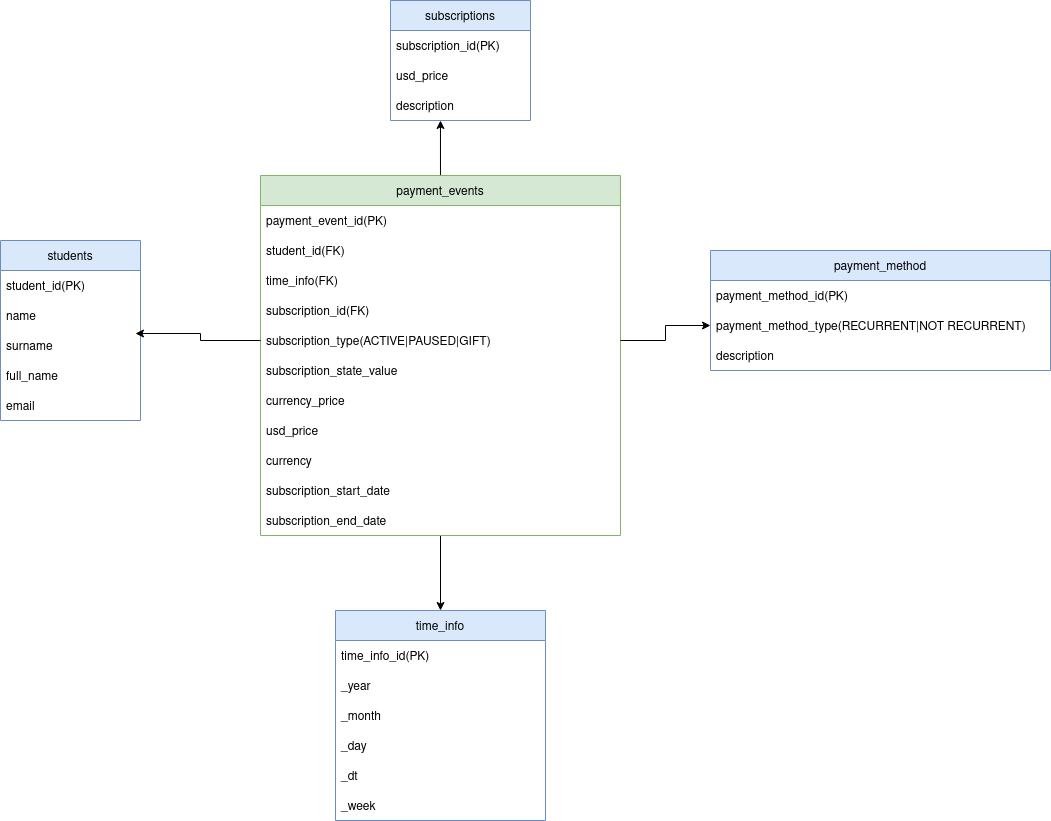

The diagram above was exported from draw.io. Its source (the exported page's mxGraphModel, read from the mxfile embedded in the PNG):
<mxGraphModel dx="1718" dy="400" grid="1" gridSize="10" guides="1" tooltips="1" connect="1" arrows="1" fold="1" page="1" pageScale="1" pageWidth="850" pageHeight="1100" math="0" shadow="0">
  <root>
    <mxCell id="YXftaYks1eBRk9cSYd2E-0" />
    <mxCell id="YXftaYks1eBRk9cSYd2E-1" parent="YXftaYks1eBRk9cSYd2E-0" />
    <mxCell id="ChjPTBOK0SRTV5v5pYnE-0" value="students" style="swimlane;fontStyle=0;childLayout=stackLayout;horizontal=1;startSize=30;horizontalStack=0;resizeParent=1;resizeParentMax=0;resizeLast=0;collapsible=1;marginBottom=0;fillColor=#dae8fc;strokeColor=#6c8ebf;" vertex="1" parent="YXftaYks1eBRk9cSYd2E-1">
      <mxGeometry x="-140" y="240" width="140" height="180" as="geometry" />
    </mxCell>
    <mxCell id="ChjPTBOK0SRTV5v5pYnE-1" value="student_id(PK)" style="text;strokeColor=none;fillColor=none;align=left;verticalAlign=middle;spacingLeft=4;spacingRight=4;overflow=hidden;points=[[0,0.5],[1,0.5]];portConstraint=eastwest;rotatable=0;" vertex="1" parent="ChjPTBOK0SRTV5v5pYnE-0">
      <mxGeometry y="30" width="140" height="30" as="geometry" />
    </mxCell>
    <mxCell id="ChjPTBOK0SRTV5v5pYnE-2" value="name" style="text;strokeColor=none;fillColor=none;align=left;verticalAlign=middle;spacingLeft=4;spacingRight=4;overflow=hidden;points=[[0,0.5],[1,0.5]];portConstraint=eastwest;rotatable=0;" vertex="1" parent="ChjPTBOK0SRTV5v5pYnE-0">
      <mxGeometry y="60" width="140" height="30" as="geometry" />
    </mxCell>
    <mxCell id="ChjPTBOK0SRTV5v5pYnE-3" value="surname" style="text;strokeColor=none;fillColor=none;align=left;verticalAlign=middle;spacingLeft=4;spacingRight=4;overflow=hidden;points=[[0,0.5],[1,0.5]];portConstraint=eastwest;rotatable=0;" vertex="1" parent="ChjPTBOK0SRTV5v5pYnE-0">
      <mxGeometry y="90" width="140" height="30" as="geometry" />
    </mxCell>
    <mxCell id="ChjPTBOK0SRTV5v5pYnE-4" value="full_name" style="text;strokeColor=none;fillColor=none;align=left;verticalAlign=middle;spacingLeft=4;spacingRight=4;overflow=hidden;points=[[0,0.5],[1,0.5]];portConstraint=eastwest;rotatable=0;" vertex="1" parent="ChjPTBOK0SRTV5v5pYnE-0">
      <mxGeometry y="120" width="140" height="30" as="geometry" />
    </mxCell>
    <mxCell id="ChjPTBOK0SRTV5v5pYnE-5" value="email" style="text;strokeColor=none;fillColor=none;align=left;verticalAlign=middle;spacingLeft=4;spacingRight=4;overflow=hidden;points=[[0,0.5],[1,0.5]];portConstraint=eastwest;rotatable=0;" vertex="1" parent="ChjPTBOK0SRTV5v5pYnE-0">
      <mxGeometry y="150" width="140" height="30" as="geometry" />
    </mxCell>
    <mxCell id="bVnJhGDTo_2e3XI1O0M5-0" value="subscriptions" style="swimlane;fontStyle=0;childLayout=stackLayout;horizontal=1;startSize=30;horizontalStack=0;resizeParent=1;resizeParentMax=0;resizeLast=0;collapsible=1;marginBottom=0;fillColor=#dae8fc;strokeColor=#6c8ebf;" vertex="1" parent="YXftaYks1eBRk9cSYd2E-1">
      <mxGeometry x="250" width="140" height="120" as="geometry" />
    </mxCell>
    <mxCell id="bVnJhGDTo_2e3XI1O0M5-1" value="subscription_id(PK)" style="text;strokeColor=none;fillColor=none;align=left;verticalAlign=middle;spacingLeft=4;spacingRight=4;overflow=hidden;points=[[0,0.5],[1,0.5]];portConstraint=eastwest;rotatable=0;" vertex="1" parent="bVnJhGDTo_2e3XI1O0M5-0">
      <mxGeometry y="30" width="140" height="30" as="geometry" />
    </mxCell>
    <mxCell id="RfLiC1Xeu-nRAo_CQWZ--0" value="usd_price" style="text;strokeColor=none;fillColor=none;align=left;verticalAlign=middle;spacingLeft=4;spacingRight=4;overflow=hidden;points=[[0,0.5],[1,0.5]];portConstraint=eastwest;rotatable=0;" vertex="1" parent="bVnJhGDTo_2e3XI1O0M5-0">
      <mxGeometry y="60" width="140" height="30" as="geometry" />
    </mxCell>
    <mxCell id="bVnJhGDTo_2e3XI1O0M5-3" value="description" style="text;strokeColor=none;fillColor=none;align=left;verticalAlign=middle;spacingLeft=4;spacingRight=4;overflow=hidden;points=[[0,0.5],[1,0.5]];portConstraint=eastwest;rotatable=0;" vertex="1" parent="bVnJhGDTo_2e3XI1O0M5-0">
      <mxGeometry y="90" width="140" height="30" as="geometry" />
    </mxCell>
    <mxCell id="IZVS4q_4ZXSPKD9BylkE-1" style="edgeStyle=orthogonalEdgeStyle;rounded=0;orthogonalLoop=1;jettySize=auto;html=1;entryX=0.357;entryY=1;entryDx=0;entryDy=0;entryPerimeter=0;" edge="1" parent="YXftaYks1eBRk9cSYd2E-1" source="k64aDTCLhDlW4TVd8siT-4" target="bVnJhGDTo_2e3XI1O0M5-3">
      <mxGeometry relative="1" as="geometry" />
    </mxCell>
    <mxCell id="CFgmdfjMd9OjBL8f7qBo-7" style="edgeStyle=orthogonalEdgeStyle;rounded=0;orthogonalLoop=1;jettySize=auto;html=1;entryX=0.5;entryY=0;entryDx=0;entryDy=0;" edge="1" parent="YXftaYks1eBRk9cSYd2E-1" source="k64aDTCLhDlW4TVd8siT-4" target="CFgmdfjMd9OjBL8f7qBo-0">
      <mxGeometry relative="1" as="geometry" />
    </mxCell>
    <mxCell id="k64aDTCLhDlW4TVd8siT-4" value="payment_events" style="swimlane;fontStyle=0;childLayout=stackLayout;horizontal=1;startSize=30;horizontalStack=0;resizeParent=1;resizeParentMax=0;resizeLast=0;collapsible=1;marginBottom=0;fillColor=#d5e8d4;strokeColor=#82b366;" vertex="1" parent="YXftaYks1eBRk9cSYd2E-1">
      <mxGeometry x="120" y="175" width="360" height="360" as="geometry" />
    </mxCell>
    <mxCell id="uTqY6XAT7UZ_ridRJtcv-10" value="payment_event_id(PK)" style="text;strokeColor=none;fillColor=none;align=left;verticalAlign=middle;spacingLeft=4;spacingRight=4;overflow=hidden;points=[[0,0.5],[1,0.5]];portConstraint=eastwest;rotatable=0;" vertex="1" parent="k64aDTCLhDlW4TVd8siT-4">
      <mxGeometry y="30" width="360" height="30" as="geometry" />
    </mxCell>
    <mxCell id="k64aDTCLhDlW4TVd8siT-10" value="student_id(FK)" style="text;strokeColor=none;fillColor=none;align=left;verticalAlign=middle;spacingLeft=4;spacingRight=4;overflow=hidden;points=[[0,0.5],[1,0.5]];portConstraint=eastwest;rotatable=0;" vertex="1" parent="k64aDTCLhDlW4TVd8siT-4">
      <mxGeometry y="60" width="360" height="30" as="geometry" />
    </mxCell>
    <mxCell id="CFgmdfjMd9OjBL8f7qBo-8" value="time_info(FK)" style="text;strokeColor=none;fillColor=none;align=left;verticalAlign=middle;spacingLeft=4;spacingRight=4;overflow=hidden;points=[[0,0.5],[1,0.5]];portConstraint=eastwest;rotatable=0;" vertex="1" parent="k64aDTCLhDlW4TVd8siT-4">
      <mxGeometry y="90" width="360" height="30" as="geometry" />
    </mxCell>
    <mxCell id="k64aDTCLhDlW4TVd8siT-11" value="subscription_id(FK)" style="text;strokeColor=none;fillColor=none;align=left;verticalAlign=middle;spacingLeft=4;spacingRight=4;overflow=hidden;points=[[0,0.5],[1,0.5]];portConstraint=eastwest;rotatable=0;" vertex="1" parent="k64aDTCLhDlW4TVd8siT-4">
      <mxGeometry y="120" width="360" height="30" as="geometry" />
    </mxCell>
    <mxCell id="CFgmdfjMd9OjBL8f7qBo-9" value="subscription_type(ACTIVE|PAUSED|GIFT)" style="text;strokeColor=none;fillColor=none;align=left;verticalAlign=middle;spacingLeft=4;spacingRight=4;overflow=hidden;points=[[0,0.5],[1,0.5]];portConstraint=eastwest;rotatable=0;" vertex="1" parent="k64aDTCLhDlW4TVd8siT-4">
      <mxGeometry y="150" width="360" height="30" as="geometry" />
    </mxCell>
    <mxCell id="KNKujtzUVJidP0qHclBg-0" value="subscription_state_value" style="text;strokeColor=none;fillColor=none;align=left;verticalAlign=middle;spacingLeft=4;spacingRight=4;overflow=hidden;points=[[0,0.5],[1,0.5]];portConstraint=eastwest;rotatable=0;" vertex="1" parent="k64aDTCLhDlW4TVd8siT-4">
      <mxGeometry y="180" width="360" height="30" as="geometry" />
    </mxCell>
    <mxCell id="uTqY6XAT7UZ_ridRJtcv-6" value="currency_price" style="text;strokeColor=none;fillColor=none;align=left;verticalAlign=middle;spacingLeft=4;spacingRight=4;overflow=hidden;points=[[0,0.5],[1,0.5]];portConstraint=eastwest;rotatable=0;" vertex="1" parent="k64aDTCLhDlW4TVd8siT-4">
      <mxGeometry y="210" width="360" height="30" as="geometry" />
    </mxCell>
    <mxCell id="bVnJhGDTo_2e3XI1O0M5-2" value="usd_price" style="text;strokeColor=none;fillColor=none;align=left;verticalAlign=middle;spacingLeft=4;spacingRight=4;overflow=hidden;points=[[0,0.5],[1,0.5]];portConstraint=eastwest;rotatable=0;" vertex="1" parent="k64aDTCLhDlW4TVd8siT-4">
      <mxGeometry y="240" width="360" height="30" as="geometry" />
    </mxCell>
    <mxCell id="uTqY6XAT7UZ_ridRJtcv-8" value="currency" style="text;strokeColor=none;fillColor=none;align=left;verticalAlign=middle;spacingLeft=4;spacingRight=4;overflow=hidden;points=[[0,0.5],[1,0.5]];portConstraint=eastwest;rotatable=0;" vertex="1" parent="k64aDTCLhDlW4TVd8siT-4">
      <mxGeometry y="270" width="360" height="30" as="geometry" />
    </mxCell>
    <mxCell id="42giefFjAALLxRngbBPF-0" value="subscription_start_date" style="text;strokeColor=none;fillColor=none;align=left;verticalAlign=middle;spacingLeft=4;spacingRight=4;overflow=hidden;points=[[0,0.5],[1,0.5]];portConstraint=eastwest;rotatable=0;" vertex="1" parent="k64aDTCLhDlW4TVd8siT-4">
      <mxGeometry y="300" width="360" height="30" as="geometry" />
    </mxCell>
    <mxCell id="k64aDTCLhDlW4TVd8siT-8" value="subscription_end_date" style="text;strokeColor=none;fillColor=none;align=left;verticalAlign=middle;spacingLeft=4;spacingRight=4;overflow=hidden;points=[[0,0.5],[1,0.5]];portConstraint=eastwest;rotatable=0;" vertex="1" parent="k64aDTCLhDlW4TVd8siT-4">
      <mxGeometry y="330" width="360" height="30" as="geometry" />
    </mxCell>
    <mxCell id="CFgmdfjMd9OjBL8f7qBo-0" value="time_info" style="swimlane;fontStyle=0;childLayout=stackLayout;horizontal=1;startSize=30;horizontalStack=0;resizeParent=1;resizeParentMax=0;resizeLast=0;collapsible=1;marginBottom=0;fillColor=#dae8fc;strokeColor=#6c8ebf;" vertex="1" parent="YXftaYks1eBRk9cSYd2E-1">
      <mxGeometry x="195" y="610" width="210" height="210" as="geometry" />
    </mxCell>
    <mxCell id="CFgmdfjMd9OjBL8f7qBo-1" value="time_info_id(PK)" style="text;strokeColor=none;fillColor=none;align=left;verticalAlign=middle;spacingLeft=4;spacingRight=4;overflow=hidden;points=[[0,0.5],[1,0.5]];portConstraint=eastwest;rotatable=0;" vertex="1" parent="CFgmdfjMd9OjBL8f7qBo-0">
      <mxGeometry y="30" width="210" height="30" as="geometry" />
    </mxCell>
    <mxCell id="CFgmdfjMd9OjBL8f7qBo-2" value="_year" style="text;strokeColor=none;fillColor=none;align=left;verticalAlign=middle;spacingLeft=4;spacingRight=4;overflow=hidden;points=[[0,0.5],[1,0.5]];portConstraint=eastwest;rotatable=0;" vertex="1" parent="CFgmdfjMd9OjBL8f7qBo-0">
      <mxGeometry y="60" width="210" height="30" as="geometry" />
    </mxCell>
    <mxCell id="CFgmdfjMd9OjBL8f7qBo-3" value="_month" style="text;strokeColor=none;fillColor=none;align=left;verticalAlign=middle;spacingLeft=4;spacingRight=4;overflow=hidden;points=[[0,0.5],[1,0.5]];portConstraint=eastwest;rotatable=0;" vertex="1" parent="CFgmdfjMd9OjBL8f7qBo-0">
      <mxGeometry y="90" width="210" height="30" as="geometry" />
    </mxCell>
    <mxCell id="CFgmdfjMd9OjBL8f7qBo-6" value="_day" style="text;strokeColor=none;fillColor=none;align=left;verticalAlign=middle;spacingLeft=4;spacingRight=4;overflow=hidden;points=[[0,0.5],[1,0.5]];portConstraint=eastwest;rotatable=0;" vertex="1" parent="CFgmdfjMd9OjBL8f7qBo-0">
      <mxGeometry y="120" width="210" height="30" as="geometry" />
    </mxCell>
    <mxCell id="CFgmdfjMd9OjBL8f7qBo-4" value="_dt" style="text;strokeColor=none;fillColor=none;align=left;verticalAlign=middle;spacingLeft=4;spacingRight=4;overflow=hidden;points=[[0,0.5],[1,0.5]];portConstraint=eastwest;rotatable=0;" vertex="1" parent="CFgmdfjMd9OjBL8f7qBo-0">
      <mxGeometry y="150" width="210" height="30" as="geometry" />
    </mxCell>
    <mxCell id="CFgmdfjMd9OjBL8f7qBo-5" value="_week" style="text;strokeColor=none;fillColor=none;align=left;verticalAlign=middle;spacingLeft=4;spacingRight=4;overflow=hidden;points=[[0,0.5],[1,0.5]];portConstraint=eastwest;rotatable=0;" vertex="1" parent="CFgmdfjMd9OjBL8f7qBo-0">
      <mxGeometry y="180" width="210" height="30" as="geometry" />
    </mxCell>
    <mxCell id="CFgmdfjMd9OjBL8f7qBo-12" value="payment_method" style="swimlane;fontStyle=0;childLayout=stackLayout;horizontal=1;startSize=30;horizontalStack=0;resizeParent=1;resizeParentMax=0;resizeLast=0;collapsible=1;marginBottom=0;fillColor=#dae8fc;strokeColor=#6c8ebf;" vertex="1" parent="YXftaYks1eBRk9cSYd2E-1">
      <mxGeometry x="570" y="250" width="340" height="120" as="geometry" />
    </mxCell>
    <mxCell id="CFgmdfjMd9OjBL8f7qBo-13" value="payment_method_id(PK)" style="text;strokeColor=none;fillColor=none;align=left;verticalAlign=middle;spacingLeft=4;spacingRight=4;overflow=hidden;points=[[0,0.5],[1,0.5]];portConstraint=eastwest;rotatable=0;" vertex="1" parent="CFgmdfjMd9OjBL8f7qBo-12">
      <mxGeometry y="30" width="340" height="30" as="geometry" />
    </mxCell>
    <mxCell id="uTqY6XAT7UZ_ridRJtcv-4" value="payment_method_type(RECURRENT|NOT RECURRENT)" style="text;strokeColor=none;fillColor=none;align=left;verticalAlign=middle;spacingLeft=4;spacingRight=4;overflow=hidden;points=[[0,0.5],[1,0.5]];portConstraint=eastwest;rotatable=0;" vertex="1" parent="CFgmdfjMd9OjBL8f7qBo-12">
      <mxGeometry y="60" width="340" height="30" as="geometry" />
    </mxCell>
    <mxCell id="uTqY6XAT7UZ_ridRJtcv-5" value="description" style="text;strokeColor=none;fillColor=none;align=left;verticalAlign=middle;spacingLeft=4;spacingRight=4;overflow=hidden;points=[[0,0.5],[1,0.5]];portConstraint=eastwest;rotatable=0;" vertex="1" parent="CFgmdfjMd9OjBL8f7qBo-12">
      <mxGeometry y="90" width="340" height="30" as="geometry" />
    </mxCell>
    <mxCell id="CFgmdfjMd9OjBL8f7qBo-20" style="edgeStyle=orthogonalEdgeStyle;rounded=0;orthogonalLoop=1;jettySize=auto;html=1;" edge="1" parent="YXftaYks1eBRk9cSYd2E-1" target="uTqY6XAT7UZ_ridRJtcv-4">
      <mxGeometry relative="1" as="geometry">
        <mxPoint x="480" y="340" as="sourcePoint" />
      </mxGeometry>
    </mxCell>
    <mxCell id="CFgmdfjMd9OjBL8f7qBo-21" style="edgeStyle=orthogonalEdgeStyle;rounded=0;orthogonalLoop=1;jettySize=auto;html=1;entryX=0.964;entryY=1.1;entryDx=0;entryDy=0;entryPerimeter=0;" edge="1" parent="YXftaYks1eBRk9cSYd2E-1" source="CFgmdfjMd9OjBL8f7qBo-9" target="ChjPTBOK0SRTV5v5pYnE-2">
      <mxGeometry relative="1" as="geometry" />
    </mxCell>
  </root>
</mxGraphModel>